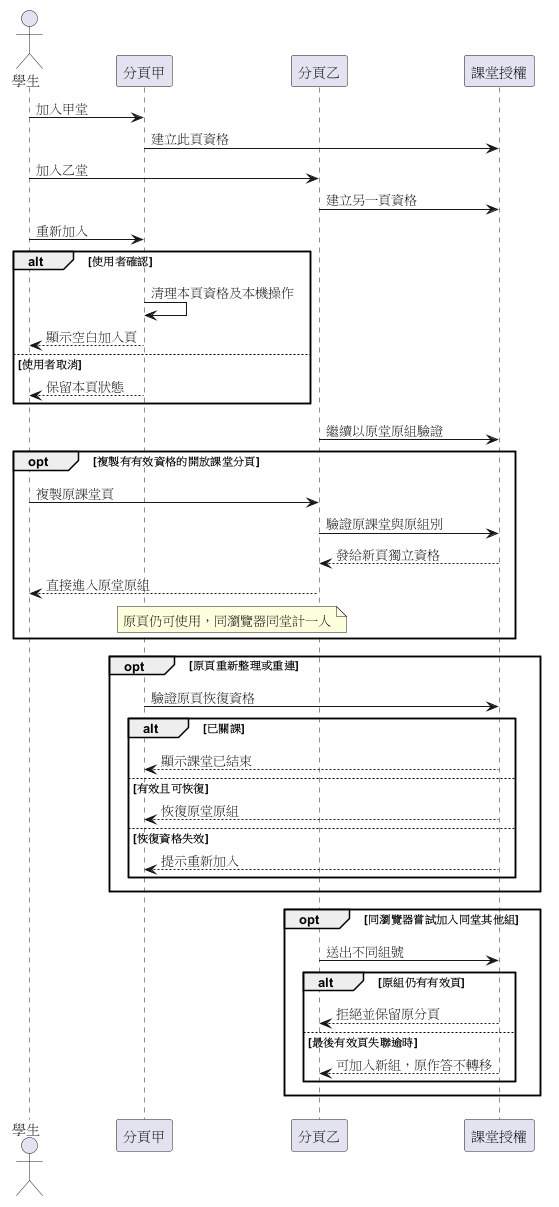

The diagram above was rendered by PlantUML. Its source (embedded in the PNG):
@startuml
actor 學生
participant 分頁甲
participant 分頁乙
participant 課堂授權
學生 -> 分頁甲 : 加入甲堂
分頁甲 -> 課堂授權 : 建立此頁資格
學生 -> 分頁乙 : 加入乙堂
分頁乙 -> 課堂授權 : 建立另一頁資格
學生 -> 分頁甲 : 重新加入
alt 使用者確認
分頁甲 -> 分頁甲 : 清理本頁資格及本機操作
分頁甲 --> 學生 : 顯示空白加入頁
else 使用者取消
分頁甲 --> 學生 : 保留本頁狀態
end
分頁乙 -> 課堂授權 : 繼續以原堂原組驗證
opt 複製有有效資格的開放課堂分頁
學生 -> 分頁乙 : 複製原課堂頁
分頁乙 -> 課堂授權 : 驗證原課堂與原組別
課堂授權 --> 分頁乙 : 發給新頁獨立資格
分頁乙 --> 學生 : 直接進入原堂原組
note over 分頁甲, 分頁乙
原頁仍可使用，同瀏覽器同堂計一人
end note
end
opt 原頁重新整理或重連
分頁甲 -> 課堂授權 : 驗證原頁恢復資格
alt 已關課
課堂授權 --> 分頁甲 : 顯示課堂已結束
else 有效且可恢復
課堂授權 --> 分頁甲 : 恢復原堂原組
else 恢復資格失效
課堂授權 --> 分頁甲 : 提示重新加入
end
end
opt 同瀏覽器嘗試加入同堂其他組
分頁乙 -> 課堂授權 : 送出不同組號
alt 原組仍有有效頁
課堂授權 --> 分頁乙 : 拒絕並保留原分頁
else 最後有效頁失聯逾時
課堂授權 --> 分頁乙 : 可加入新組，原作答不轉移
end
end
@enduml